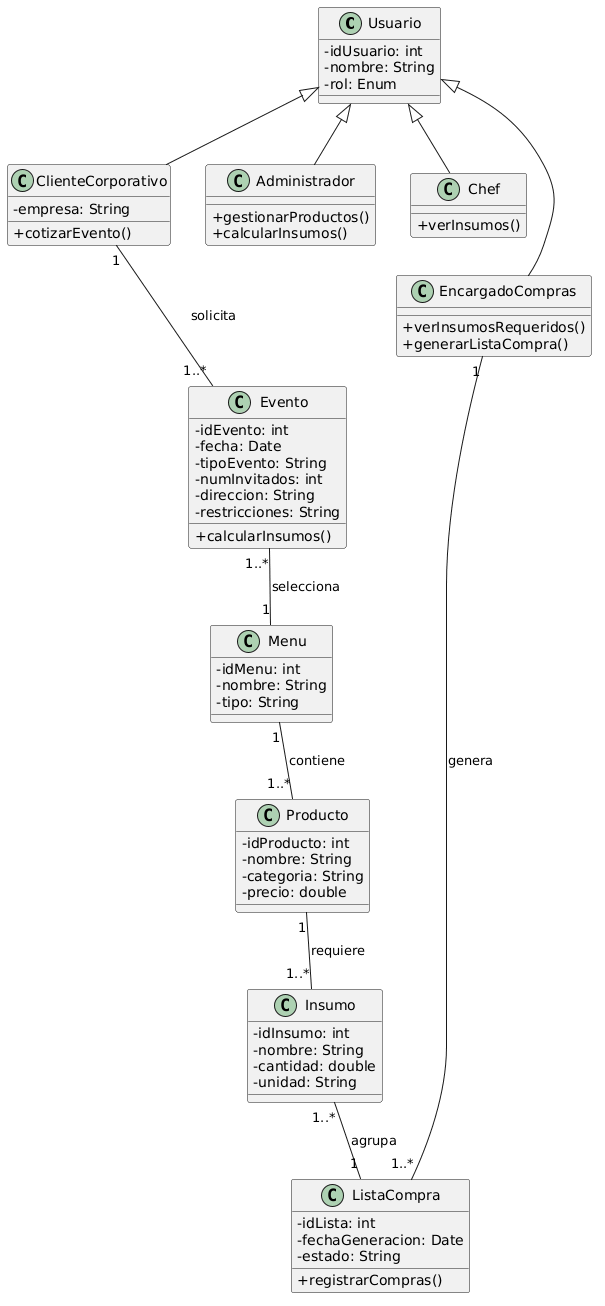

The diagram above was rendered by PlantUML. Its source (embedded in the PNG):
@startuml
skinparam classAttributeIconSize 0

class Usuario {
  - idUsuario: int
  - nombre: String
  - rol: Enum
}

class ClienteCorporativo {
  - empresa: String
  + cotizarEvento()
}

class Administrador {
  + gestionarProductos()
  + calcularInsumos()
}

class Chef {
  + verInsumos()
}

class EncargadoCompras {
  + verInsumosRequeridos()
  + generarListaCompra()
}

Usuario <|-- ClienteCorporativo
Usuario <|-- Administrador
Usuario <|-- Chef
Usuario <|-- EncargadoCompras

class Evento {
  - idEvento: int
  - fecha: Date
  - tipoEvento: String
  - numInvitados: int
  - direccion: String
  - restricciones: String
  + calcularInsumos()
}

class Menu {
  - idMenu: int
  - nombre: String
  - tipo: String
}

class Producto {
  - idProducto: int
  - nombre: String
  - categoria: String
  - precio: double
}

class Insumo {
  - idInsumo: int
  - nombre: String
  - cantidad: double
  - unidad: String
}

class ListaCompra {
  - idLista: int
  - fechaGeneracion: Date
  - estado: String
  + registrarCompras()
}

ClienteCorporativo "1" -- "1..*" Evento : solicita
Evento "1..*" -- "1" Menu : selecciona
Menu "1" -- "1..*" Producto : contiene
Producto "1" -- "1..*" Insumo : requiere
Insumo "1..*" -- "1" ListaCompra : agrupa
EncargadoCompras "1" -- "1..*" ListaCompra : genera
@enduml